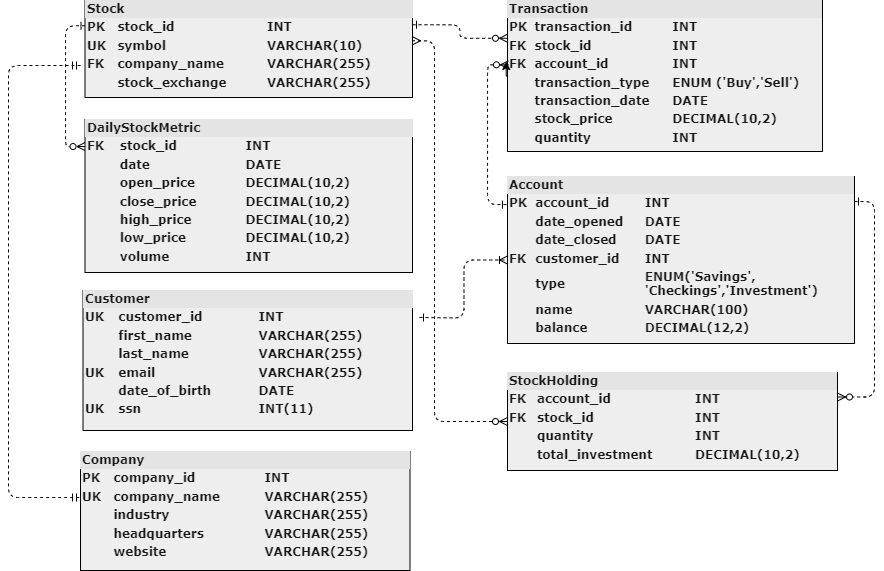

The diagram above was exported from draw.io. Its source (the exported page's mxGraphModel, read from the mxfile embedded in the PNG):
<mxGraphModel dx="778" dy="387" grid="0" gridSize="10" guides="1" tooltips="1" connect="1" arrows="1" fold="1" page="1" pageScale="1" pageWidth="1100" pageHeight="850" background="#ffffff" math="0" shadow="0">
  <root>
    <mxCell id="0" />
    <mxCell id="1" parent="0" />
    <mxCell id="eRaPILvwjo-S6B9VkzPG-4" value="" style="edgeStyle=orthogonalEdgeStyle;rounded=0;sketch=1;hachureGap=4;jiggle=2;curveFitting=1;orthogonalLoop=1;jettySize=auto;html=1;strokeColor=#FFFFFF;fontFamily=Architects Daughter;fontSource=https%3A%2F%2Ffonts.googleapis.com%2Fcss%3Ffamily%3DArchitects%2BDaughter;fontSize=16;fontColor=#FFFFFF;" parent="1" source="2ed32ef02a7f4228-2" target="2ed32ef02a7f4228-11" edge="1">
      <mxGeometry relative="1" as="geometry" />
    </mxCell>
    <mxCell id="1llWTReT_lFx1nhVujT_-2" style="edgeStyle=orthogonalEdgeStyle;rounded=1;orthogonalLoop=1;jettySize=auto;html=1;exitX=0;exitY=0.25;exitDx=0;exitDy=0;entryX=0;entryY=0.25;entryDx=0;entryDy=0;labelBackgroundColor=none;endArrow=ERzeroToMany;fontSize=12;fontFamily=Verdana;align=left;strokeColor=#000000;hachureGap=4;fontSource=https%3A%2F%2Ffonts.googleapis.com%2Fcss%3Ffamily%3DArchitects%2BDaughter;dashed=1;startArrow=ERone;fontStyle=1;startFill=0;endFill=0;" parent="1" edge="1">
      <mxGeometry relative="1" as="geometry">
        <mxPoint x="210.5" y="61.25" as="sourcePoint" />
        <mxPoint x="210.5" y="182.0588235294117" as="targetPoint" />
        <Array as="points">
          <mxPoint x="191" y="61" />
          <mxPoint x="191" y="182" />
          <mxPoint x="211" y="182" />
        </Array>
      </mxGeometry>
    </mxCell>
    <mxCell id="1llWTReT_lFx1nhVujT_-4" style="edgeStyle=orthogonalEdgeStyle;rounded=1;orthogonalLoop=1;jettySize=auto;html=1;exitX=1;exitY=0.25;exitDx=0;exitDy=0;entryX=0;entryY=0.25;entryDx=0;entryDy=0;labelBackgroundColor=none;endArrow=ERzeroToMany;fontSize=12;fontFamily=Verdana;align=left;strokeColor=#000000;hachureGap=4;fontSource=https%3A%2F%2Ffonts.googleapis.com%2Fcss%3Ffamily%3DArchitects%2BDaughter;dashed=1;startArrow=ERone;fontStyle=1;startFill=0;endFill=0;" parent="1" source="2ed32ef02a7f4228-2" target="2ed32ef02a7f4228-11" edge="1">
      <mxGeometry relative="1" as="geometry" />
    </mxCell>
    <mxCell id="2ed32ef02a7f4228-2" value="&lt;div style=&quot;box-sizing: border-box ; width: 100% ; background: #e4e4e4 ; padding: 2px&quot;&gt;Stock&lt;/div&gt;&lt;table style=&quot;width: 100% ; font-size: 1em&quot; cellpadding=&quot;2&quot; cellspacing=&quot;0&quot;&gt;&lt;tbody&gt;&lt;tr&gt;&lt;td&gt;PK&lt;/td&gt;&lt;td&gt;stock_id&lt;/td&gt;&lt;td&gt;INT&lt;/td&gt;&lt;td&gt;&lt;br&gt;&lt;/td&gt;&lt;/tr&gt;&lt;tr&gt;&lt;td&gt;UK&lt;/td&gt;&lt;td&gt;symbol&lt;/td&gt;&lt;td&gt;VARCHAR(10)&lt;/td&gt;&lt;td&gt;&lt;br&gt;&lt;/td&gt;&lt;/tr&gt;&lt;tr&gt;&lt;td&gt;FK&lt;/td&gt;&lt;td&gt;company_name&lt;/td&gt;&lt;td&gt;VARCHAR(255)&lt;/td&gt;&lt;td&gt;&lt;br&gt;&lt;/td&gt;&lt;/tr&gt;&lt;tr&gt;&lt;td&gt;&lt;br&gt;&lt;/td&gt;&lt;td&gt;stock_exchange&lt;br&gt;&lt;/td&gt;&lt;td&gt;VARCHAR(255)&lt;/td&gt;&lt;td&gt;&lt;br&gt;&lt;/td&gt;&lt;/tr&gt;&lt;/tbody&gt;&lt;/table&gt;" style="verticalAlign=top;align=left;overflow=fill;html=1;rounded=0;shadow=0;comic=0;labelBackgroundColor=none;strokeWidth=1;fontFamily=Verdana;fontSize=12;fontStyle=1;fillColor=#EEEEEE;strokeColor=#000000;fontColor=#1A1A1A;" parent="1" vertex="1">
      <mxGeometry x="210.5" y="36" width="327.5" height="97" as="geometry" />
    </mxCell>
    <mxCell id="akZgPZ6wJySO4fvv9hl9-1" style="edgeStyle=orthogonalEdgeStyle;rounded=1;orthogonalLoop=1;jettySize=auto;html=1;exitX=1;exitY=0.15;exitDx=0;exitDy=0;entryX=1;entryY=0.25;entryDx=0;entryDy=0;exitPerimeter=0;dashed=1;hachureGap=4;strokeColor=#000000;align=left;verticalAlign=middle;fontFamily=Verdana;fontSource=https%3A%2F%2Ffonts.googleapis.com%2Fcss%3Ffamily%3DArchitects%2BDaughter;fontSize=12;fontColor=default;fontStyle=1;labelBackgroundColor=none;startArrow=ERone;startFill=0;endArrow=ERzeroToMany;endFill=0;" parent="1" source="2ed32ef02a7f4228-6" target="2ed32ef02a7f4228-9" edge="1">
      <mxGeometry relative="1" as="geometry" />
    </mxCell>
    <mxCell id="2ed32ef02a7f4228-6" value="&lt;div style=&quot;box-sizing: border-box ; width: 100% ; background: #e4e4e4 ; padding: 2px&quot;&gt;Account&lt;/div&gt;&lt;table style=&quot;width: 100% ; font-size: 1em&quot; cellpadding=&quot;2&quot; cellspacing=&quot;0&quot;&gt;&lt;tbody&gt;&lt;tr&gt;&lt;td&gt;PK&lt;/td&gt;&lt;td&gt;account_id&lt;/td&gt;&lt;td&gt;INT&lt;/td&gt;&lt;/tr&gt;&lt;tr&gt;&lt;td&gt;&lt;br&gt;&lt;/td&gt;&lt;td&gt;date_opened&lt;/td&gt;&lt;td&gt;DATE&lt;/td&gt;&lt;/tr&gt;&lt;tr&gt;&lt;td&gt;&lt;br&gt;&lt;/td&gt;&lt;td&gt;date_closed&lt;/td&gt;&lt;td&gt;DATE&lt;/td&gt;&lt;/tr&gt;&lt;tr&gt;&lt;td&gt;FK&lt;/td&gt;&lt;td&gt;customer_id&lt;br&gt;&lt;/td&gt;&lt;td&gt;INT&lt;/td&gt;&lt;/tr&gt;&lt;tr&gt;&lt;td&gt;&lt;br&gt;&lt;/td&gt;&lt;td&gt;type&lt;/td&gt;&lt;td&gt;ENUM('Savings',&lt;br&gt;'Checkings','Investment')&lt;br&gt;&lt;/td&gt;&lt;/tr&gt;&lt;tr&gt;&lt;td&gt;&lt;br&gt;&lt;/td&gt;&lt;td&gt;name&lt;/td&gt;&lt;td&gt;VARCHAR(100)&lt;/td&gt;&lt;/tr&gt;&lt;tr&gt;&lt;td&gt;&lt;br&gt;&lt;/td&gt;&lt;td&gt;balance&lt;/td&gt;&lt;td&gt;DECIMAL(12,2)&lt;/td&gt;&lt;/tr&gt;&lt;tr&gt;&lt;td&gt;&lt;br&gt;&lt;/td&gt;&lt;td&gt;&lt;br&gt;&lt;/td&gt;&lt;td&gt;&lt;br&gt;&lt;/td&gt;&lt;/tr&gt;&lt;/tbody&gt;&lt;/table&gt;" style="verticalAlign=top;align=left;overflow=fill;html=1;rounded=0;shadow=0;comic=0;labelBackgroundColor=none;strokeWidth=1;fontFamily=Verdana;fontSize=12;fontStyle=1;fillColor=#EEEEEE;strokeColor=#000000;fontColor=#1A1A1A;" parent="1" vertex="1">
      <mxGeometry x="633" y="212" width="347" height="167" as="geometry" />
    </mxCell>
    <mxCell id="1llWTReT_lFx1nhVujT_-5" style="edgeStyle=orthogonalEdgeStyle;rounded=1;orthogonalLoop=1;jettySize=auto;html=1;entryX=0;entryY=0.5;entryDx=0;entryDy=0;labelBackgroundColor=none;endArrow=ERoneToMany;fontSize=12;fontFamily=Verdana;align=left;strokeColor=#000000;hachureGap=4;fontSource=https%3A%2F%2Ffonts.googleapis.com%2Fcss%3Ffamily%3DArchitects%2BDaughter;dashed=1;startArrow=ERone;fontStyle=1;startFill=0;endFill=0;" parent="1" target="2ed32ef02a7f4228-6" edge="1">
      <mxGeometry relative="1" as="geometry">
        <mxPoint x="545" y="353" as="sourcePoint" />
      </mxGeometry>
    </mxCell>
    <mxCell id="2ed32ef02a7f4228-7" value="&lt;div style=&quot;box-sizing: border-box ; width: 100% ; background: #e4e4e4 ; padding: 2px&quot;&gt;Customer&lt;/div&gt;&lt;table style=&quot;width: 100% ; font-size: 1em&quot; cellpadding=&quot;2&quot; cellspacing=&quot;0&quot;&gt;&lt;tbody&gt;&lt;tr&gt;&lt;td&gt;UK&lt;/td&gt;&lt;td&gt;customer_id&lt;/td&gt;&lt;td&gt;INT&lt;/td&gt;&lt;/tr&gt;&lt;tr&gt;&lt;td&gt;&lt;br&gt;&lt;/td&gt;&lt;td&gt;first_name&lt;/td&gt;&lt;td&gt;VARCHAR(255)&lt;/td&gt;&lt;/tr&gt;&lt;tr&gt;&lt;td&gt;&lt;/td&gt;&lt;td&gt;last_name&lt;/td&gt;&lt;td&gt;VARCHAR(255)&lt;/td&gt;&lt;/tr&gt;&lt;tr&gt;&lt;td&gt;UK&lt;/td&gt;&lt;td&gt;email&lt;/td&gt;&lt;td&gt;VARCHAR(255)&lt;/td&gt;&lt;/tr&gt;&lt;tr&gt;&lt;td&gt;&lt;br&gt;&lt;/td&gt;&lt;td&gt;date_of_birth&lt;/td&gt;&lt;td&gt;DATE&lt;/td&gt;&lt;/tr&gt;&lt;tr&gt;&lt;td&gt;UK&lt;/td&gt;&lt;td&gt;ssn&lt;/td&gt;&lt;td&gt;INT(11)&lt;/td&gt;&lt;/tr&gt;&lt;tr&gt;&lt;td&gt;&lt;br&gt;&lt;/td&gt;&lt;td&gt;&lt;br&gt;&lt;/td&gt;&lt;td&gt;&lt;br&gt;&lt;/td&gt;&lt;/tr&gt;&lt;/tbody&gt;&lt;/table&gt;" style="verticalAlign=top;align=left;overflow=fill;html=1;rounded=0;shadow=0;comic=0;labelBackgroundColor=none;strokeWidth=1;fontFamily=Verdana;fontSize=12;fontStyle=1;fillColor=#EEEEEE;strokeColor=#000000;fontColor=#1A1A1A;" parent="1" vertex="1">
      <mxGeometry x="208.5" y="326" width="329.5" height="140" as="geometry" />
    </mxCell>
    <mxCell id="eRaPILvwjo-S6B9VkzPG-12" style="edgeStyle=orthogonalEdgeStyle;rounded=0;sketch=1;hachureGap=4;jiggle=2;curveFitting=1;orthogonalLoop=1;jettySize=auto;html=1;strokeColor=#FFFFFF;fontFamily=Architects Daughter;fontSource=https%3A%2F%2Ffonts.googleapis.com%2Fcss%3Ffamily%3DArchitects%2BDaughter;fontSize=16;fontColor=#FFFFFF;" parent="1" edge="1">
      <mxGeometry relative="1" as="geometry">
        <mxPoint x="622.3684210526317" y="466.5" as="targetPoint" />
        <mxPoint x="637" y="474" as="sourcePoint" />
      </mxGeometry>
    </mxCell>
    <mxCell id="2ed32ef02a7f4228-9" value="&lt;div style=&quot;box-sizing:border-box;width:100%;background:#e4e4e4;padding:2px;&quot;&gt;StockHolding&lt;/div&gt;&lt;table style=&quot;width:100%;font-size:1em;&quot; cellpadding=&quot;2&quot; cellspacing=&quot;0&quot;&gt;&lt;tbody&gt;&lt;tr&gt;&lt;td&gt;FK&lt;/td&gt;&lt;td&gt;account_id&lt;/td&gt;&lt;td&gt;INT&lt;/td&gt;&lt;/tr&gt;&lt;tr&gt;&lt;td&gt;FK&lt;/td&gt;&lt;td&gt;stock_id&lt;/td&gt;&lt;td&gt;INT&lt;/td&gt;&lt;/tr&gt;&lt;tr&gt;&lt;td&gt;&lt;br&gt;&lt;/td&gt;&lt;td&gt;quantity&lt;/td&gt;&lt;td&gt;INT&lt;/td&gt;&lt;/tr&gt;&lt;tr&gt;&lt;td&gt;&lt;br&gt;&lt;/td&gt;&lt;td&gt;total_investment&lt;/td&gt;&lt;td&gt;DECIMAL(10,2)&lt;/td&gt;&lt;/tr&gt;&lt;tr&gt;&lt;td&gt;&lt;br&gt;&lt;/td&gt;&lt;td&gt;&lt;br&gt;&lt;/td&gt;&lt;td&gt;&lt;br&gt;&lt;/td&gt;&lt;/tr&gt;&lt;/tbody&gt;&lt;/table&gt;" style="verticalAlign=top;align=left;overflow=fill;html=1;rounded=0;shadow=0;comic=0;labelBackgroundColor=none;strokeWidth=1;fontFamily=Verdana;fontSize=12;fontStyle=1;fillColor=#EEEEEE;strokeColor=#000000;fontColor=#1A1A1A;" parent="1" vertex="1">
      <mxGeometry x="633" y="408" width="330" height="98" as="geometry" />
    </mxCell>
    <mxCell id="2ed32ef02a7f4228-11" value="&lt;div style=&quot;box-sizing:border-box;width:100%;background:#e4e4e4;padding:2px;&quot;&gt;Transaction&lt;/div&gt;&lt;table style=&quot;width:100%;font-size:1em;&quot; cellpadding=&quot;2&quot; cellspacing=&quot;0&quot;&gt;&lt;tbody&gt;&lt;tr&gt;&lt;td&gt;PK&lt;/td&gt;&lt;td&gt;transaction_id&lt;/td&gt;&lt;td&gt;INT&lt;/td&gt;&lt;/tr&gt;&lt;tr&gt;&lt;td&gt;FK&lt;/td&gt;&lt;td&gt;stock_id&lt;/td&gt;&lt;td&gt;INT&lt;/td&gt;&lt;/tr&gt;&lt;tr&gt;&lt;td&gt;FK&lt;/td&gt;&lt;td&gt;account_id&lt;/td&gt;&lt;td&gt;INT&lt;/td&gt;&lt;/tr&gt;&lt;tr&gt;&lt;td&gt;&lt;br&gt;&lt;/td&gt;&lt;td&gt;transaction_type&lt;/td&gt;&lt;td&gt;ENUM ('Buy','Sell')&lt;/td&gt;&lt;/tr&gt;&lt;tr&gt;&lt;td&gt;&lt;br&gt;&lt;/td&gt;&lt;td&gt;transaction_date&lt;/td&gt;&lt;td&gt;DATE&lt;/td&gt;&lt;/tr&gt;&lt;tr&gt;&lt;td&gt;&lt;br&gt;&lt;/td&gt;&lt;td&gt;stock_price&lt;/td&gt;&lt;td&gt;DECIMAL(10,2)&lt;/td&gt;&lt;/tr&gt;&lt;tr&gt;&lt;td&gt;&lt;br&gt;&lt;/td&gt;&lt;td&gt;quantity&lt;/td&gt;&lt;td&gt;INT&lt;/td&gt;&lt;/tr&gt;&lt;tr&gt;&lt;td&gt;&lt;br&gt;&lt;/td&gt;&lt;td&gt;&lt;br&gt;&lt;/td&gt;&lt;td&gt;&lt;br&gt;&lt;/td&gt;&lt;/tr&gt;&lt;/tbody&gt;&lt;/table&gt;" style="verticalAlign=top;align=left;overflow=fill;html=1;rounded=0;shadow=0;comic=0;labelBackgroundColor=none;strokeWidth=1;fontFamily=Verdana;fontSize=12;fontStyle=1;fillColor=#EEEEEE;strokeColor=#000000;fontColor=#1A1A1A;" parent="1" vertex="1">
      <mxGeometry x="633" y="36" width="315" height="151" as="geometry" />
    </mxCell>
    <mxCell id="2ed32ef02a7f4228-8" value="&lt;div style=&quot;box-sizing: border-box ; width: 100% ; background: #e4e4e4 ; padding: 2px&quot;&gt;DailyStockMetric&lt;/div&gt;&lt;table style=&quot;width: 100% ; font-size: 1em&quot; cellpadding=&quot;2&quot; cellspacing=&quot;0&quot;&gt;&lt;tbody&gt;&lt;tr&gt;&lt;td&gt;FK&lt;/td&gt;&lt;td&gt;stock_id&lt;/td&gt;&lt;td&gt;INT&lt;/td&gt;&lt;/tr&gt;&lt;tr&gt;&lt;td&gt;&lt;/td&gt;&lt;td&gt;date&lt;/td&gt;&lt;td&gt;DATE&lt;/td&gt;&lt;/tr&gt;&lt;tr&gt;&lt;td&gt;&lt;br&gt;&lt;/td&gt;&lt;td&gt;open_price&lt;br&gt;&lt;/td&gt;&lt;td&gt;DECIMAL(10,2)&lt;/td&gt;&lt;/tr&gt;&lt;tr&gt;&lt;td&gt;&lt;br&gt;&lt;/td&gt;&lt;td&gt;close_price&lt;br&gt;&lt;/td&gt;&lt;td&gt;DECIMAL(10,2)&lt;/td&gt;&lt;/tr&gt;&lt;tr&gt;&lt;td&gt;&lt;br&gt;&lt;/td&gt;&lt;td&gt;high_price&lt;br&gt;&lt;/td&gt;&lt;td&gt;DECIMAL(10,2)&lt;/td&gt;&lt;/tr&gt;&lt;tr&gt;&lt;td&gt;&lt;br&gt;&lt;/td&gt;&lt;td&gt;low_price&lt;/td&gt;&lt;td&gt;DECIMAL(10,2)&lt;/td&gt;&lt;/tr&gt;&lt;tr&gt;&lt;td&gt;&lt;br&gt;&lt;/td&gt;&lt;td&gt;volume&lt;br&gt;&lt;/td&gt;&lt;td&gt;INT&lt;/td&gt;&lt;/tr&gt;&lt;/tbody&gt;&lt;/table&gt;" style="verticalAlign=top;align=left;overflow=fill;html=1;rounded=0;shadow=0;comic=0;labelBackgroundColor=none;strokeWidth=1;fontFamily=Verdana;fontSize=12;fontStyle=1;fillColor=#EEEEEE;strokeColor=#000000;fontColor=#1A1A1A;" parent="1" vertex="1">
      <mxGeometry x="210.5" y="155" width="327.5" height="153" as="geometry" />
    </mxCell>
    <mxCell id="eRaPILvwjo-S6B9VkzPG-16" style="edgeStyle=orthogonalEdgeStyle;rounded=0;orthogonalLoop=1;jettySize=auto;html=1;exitX=0;exitY=0.5;exitDx=0;exitDy=0;entryX=-0.004;entryY=0.404;entryDx=0;entryDy=0;entryPerimeter=0;" parent="1" source="2ed32ef02a7f4228-11" target="2ed32ef02a7f4228-11" edge="1">
      <mxGeometry relative="1" as="geometry" />
    </mxCell>
    <mxCell id="1llWTReT_lFx1nhVujT_-1" style="edgeStyle=orthogonalEdgeStyle;rounded=1;orthogonalLoop=1;jettySize=auto;html=1;exitX=0;exitY=0.5;exitDx=0;exitDy=0;entryX=1;entryY=0.415;entryDx=0;entryDy=0;entryPerimeter=0;labelBackgroundColor=none;endArrow=ERmany;fontSize=12;fontFamily=Verdana;align=left;strokeColor=#000000;hachureGap=4;fontSource=https%3A%2F%2Ffonts.googleapis.com%2Fcss%3Ffamily%3DArchitects%2BDaughter;dashed=1;startArrow=ERzeroToMany;fontStyle=1;endFill=0;startFill=0;" parent="1" source="2ed32ef02a7f4228-9" target="2ed32ef02a7f4228-2" edge="1">
      <mxGeometry relative="1" as="geometry">
        <Array as="points">
          <mxPoint x="560" y="457" />
          <mxPoint x="560" y="76" />
        </Array>
      </mxGeometry>
    </mxCell>
    <mxCell id="1llWTReT_lFx1nhVujT_-7" style="edgeStyle=orthogonalEdgeStyle;rounded=1;orthogonalLoop=1;jettySize=auto;html=1;exitX=-0.003;exitY=0.168;exitDx=0;exitDy=0;entryX=0.003;entryY=0.426;entryDx=0;entryDy=0;entryPerimeter=0;exitPerimeter=0;labelBackgroundColor=none;endArrow=ERzeroToMany;fontSize=12;fontFamily=Verdana;align=left;strokeColor=#000000;hachureGap=4;fontSource=https%3A%2F%2Ffonts.googleapis.com%2Fcss%3Ffamily%3DArchitects%2BDaughter;dashed=1;startArrow=ERone;fontStyle=1;endFill=0;startFill=0;" parent="1" source="2ed32ef02a7f4228-6" target="2ed32ef02a7f4228-11" edge="1">
      <mxGeometry relative="1" as="geometry" />
    </mxCell>
    <mxCell id="KzNv8DeRkEaNhFmdCDLn-2" style="edgeStyle=orthogonalEdgeStyle;rounded=1;orthogonalLoop=1;jettySize=auto;html=1;entryX=1;entryY=0.415;entryDx=0;entryDy=0;entryPerimeter=0;labelBackgroundColor=none;endArrow=ERmandOne;fontSize=12;fontFamily=Verdana;align=left;strokeColor=#000000;hachureGap=4;fontSource=https%3A%2F%2Ffonts.googleapis.com%2Fcss%3Ffamily%3DArchitects%2BDaughter;dashed=1;startArrow=ERmandOne;fontStyle=1;endFill=0;startFill=0;" edge="1" parent="1">
      <mxGeometry relative="1" as="geometry">
        <Array as="points">
          <mxPoint x="134" y="101" />
          <mxPoint x="134" y="533" />
        </Array>
        <mxPoint x="206" y="101" as="sourcePoint" />
        <mxPoint x="206" y="533" as="targetPoint" />
      </mxGeometry>
    </mxCell>
    <mxCell id="KzNv8DeRkEaNhFmdCDLn-5" value="&lt;div style=&quot;box-sizing: border-box ; width: 100% ; background: #e4e4e4 ; padding: 2px&quot;&gt;Company&lt;/div&gt;&lt;table style=&quot;width: 100% ; font-size: 1em&quot; cellpadding=&quot;2&quot; cellspacing=&quot;0&quot;&gt;&lt;tbody&gt;&lt;tr&gt;&lt;td&gt;PK&lt;/td&gt;&lt;td&gt;company_id&lt;/td&gt;&lt;td&gt;INT&lt;/td&gt;&lt;/tr&gt;&lt;tr&gt;&lt;td&gt;UK&lt;/td&gt;&lt;td&gt;company_name&lt;/td&gt;&lt;td&gt;VARCHAR(255)&lt;/td&gt;&lt;/tr&gt;&lt;tr&gt;&lt;td&gt;&lt;/td&gt;&lt;td&gt;industry&lt;/td&gt;&lt;td&gt;VARCHAR(255)&lt;/td&gt;&lt;/tr&gt;&lt;tr&gt;&lt;td&gt;&lt;br&gt;&lt;/td&gt;&lt;td&gt;headquarters&lt;/td&gt;&lt;td&gt;VARCHAR(255)&lt;/td&gt;&lt;/tr&gt;&lt;tr&gt;&lt;td&gt;&lt;br&gt;&lt;/td&gt;&lt;td&gt;website&lt;/td&gt;&lt;td&gt;VARCHAR(255)&lt;/td&gt;&lt;/tr&gt;&lt;tr&gt;&lt;td&gt;&lt;br&gt;&lt;/td&gt;&lt;td&gt;&lt;/td&gt;&lt;td&gt;&lt;br&gt;&lt;/td&gt;&lt;/tr&gt;&lt;tr&gt;&lt;td&gt;&lt;br&gt;&lt;/td&gt;&lt;td&gt;&lt;br&gt;&lt;/td&gt;&lt;td&gt;&lt;br&gt;&lt;/td&gt;&lt;/tr&gt;&lt;/tbody&gt;&lt;/table&gt;" style="verticalAlign=top;align=left;overflow=fill;html=1;rounded=0;shadow=0;comic=0;labelBackgroundColor=none;strokeWidth=1;fontFamily=Verdana;fontSize=12;fontStyle=1;fillColor=#EEEEEE;strokeColor=#000000;fontColor=#1A1A1A;" vertex="1" parent="1">
      <mxGeometry x="206" y="487" width="329.5" height="119" as="geometry" />
    </mxCell>
  </root>
</mxGraphModel>